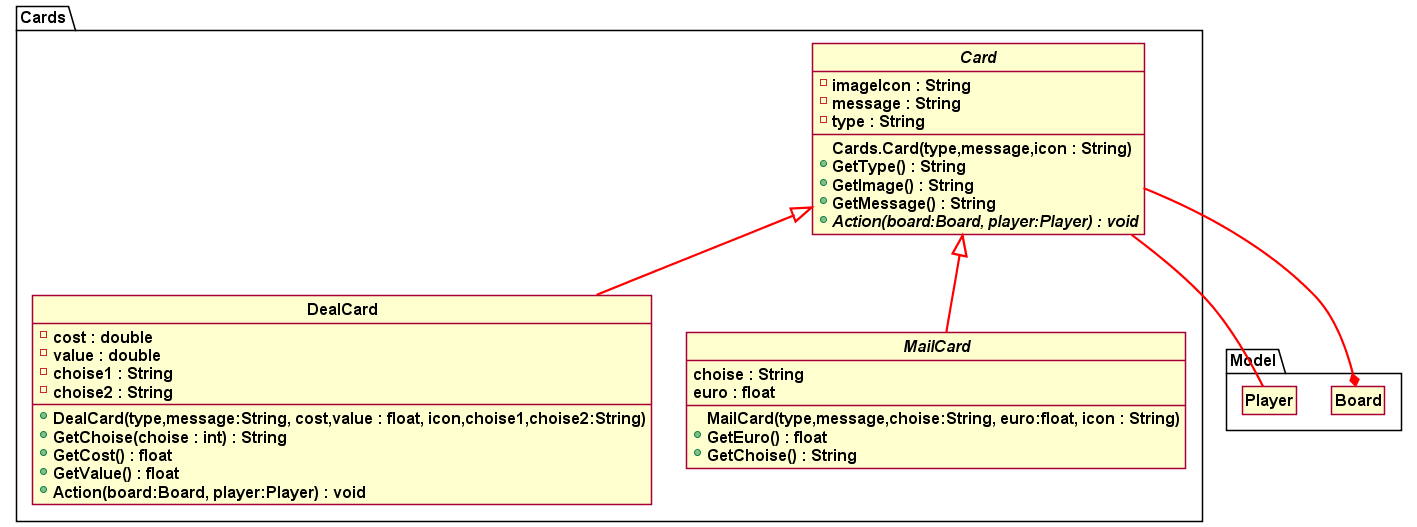

The diagram above was rendered by PlantUML. Its source (embedded in the PNG):
@startuml Class_Diagram_UML
skinparam style strictuml
skinparam DefaultFontName Arial
skinparam DefaultFontSize 16
skinparam DefaultFontStyle bold
skinparam ArrowThickness 2.2
skinparam ArrowColor #red
hide empty members

package Cards
{
    abstract class Card
    {
        -imageIcon : String
        -message : String
        -type : String

        Cards.Card(type,message,icon : String)
        +GetType() : String
        +GetImage() : String
        +GetMessage() : String
        +{abstract} Action(board:Board, player:Player) : void
    }
    Card --* Model.Board
    Card -- Model.Player

    class DealCard extends Card
    {
        -cost : double
        -value : double
        -choise1 : String
        -choise2 : String

        +DealCard(type,message:String, cost,value : float, icon,choise1,choise2:String)
        +GetChoise(choise : int) : String
        +GetCost() : float
        +GetValue() : float
        +Action(board:Board, player:Player) : void
    }

    abstract class MailCard extends Card
    {
        choise : String
        euro : float

        MailCard(type,message,choise:String, euro:float, icon : String)
        +GetEuro() : float
        +GetChoise() : String
    }

    ' class PayTheNeighborCard extends MailCard
    ' {
    '     +PayTheNeighborCard(type,message,choise:String, euro:float, icon : String)    
    '     +Action(board:Board, player:Player) : void

    ' }

    ' class MadMoneyCard extends MailCard
    ' {
    '     +MadMoneyCard(type,message,choise:String, euro:float, icon : String)
    '     +Action(board:Board, player:Player) : void            
    ' }

    ' class CharityCard extends MailCard
    ' {
    '     +CharityCard(type,message,choise:String, euro:float, icon : String)
    '     +Action(board:Board, player:Player) : void            
    ' }

    ' class BillCard extends MailCard
    ' {
    '     +BillCard(type,message,choise:String, euro:float, icon : String)
    '     +Action(board:Board, player:Player) : void            
    ' }

    ' class MoveToDealBuyerCard extends MailCard
    ' {
    '     +MoveToDealBuyerCard(type,message,choise:String, euro:float, icon : String)
    '     +Action(board:Board, player:Player) : void            
    ' }

    ' class AdvertisementCard extends MailCard
    ' {
    '     +AdvertisementCard(type,message,choise:String, euro:float, icon : String)
    '     +Action(board:Board, player:Player) : void            
    ' }
}

@enduml